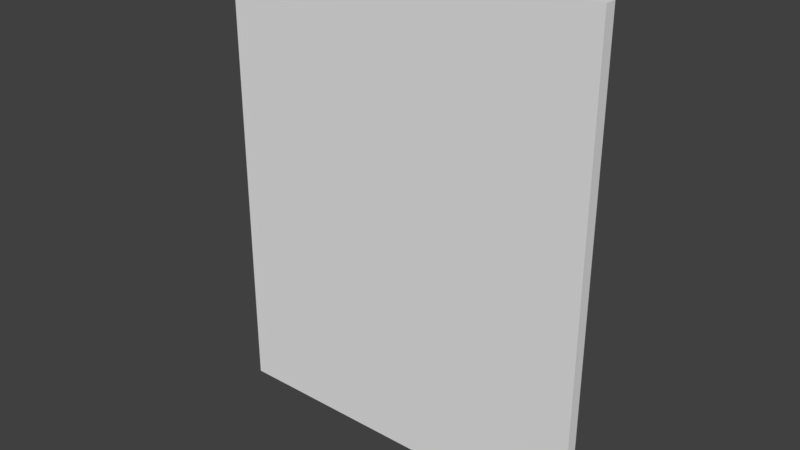 # Source: Shelf_4.blend  (saved by Blender 2.79.0; exported with 4.5.12 LTS)
import bpy
from mathutils import Matrix  # noqa: F401  (used for matrix-valued properties, if any)

bpy.ops.wm.read_factory_settings(use_empty=True)
scene = bpy.context.scene
scene.name = 'Scene'

# ---- collections
col_collection_1 = bpy.data.collections.new('Collection 1'); scene.collection.children.link(col_collection_1)

# ---- world
world_world = bpy.data.worlds.new('World'); scene.world = world_world
world_world.color = (0.05088, 0.05088, 0.05088)
world_world.use_sun_shadow = False
world_world.sun_shadow_jitter_overblur = 0.0
world_world.cycles.sampling_method = 'MANUAL'

# ---- meshes
me_cube_001 = bpy.data.meshes.new('Cube.001')
me_cube_001.from_pydata([(2.0, -0.125, -7.451e-08), (2.0, 0.125, -7.451e-08), (-2.0, -0.125, -7.451e-08), (-2.0, 0.125, -7.451e-08), (2.0, -0.125, 2.07), (2.0, 0.125, 2.07), (-2.0, -0.125, 2.07), (-2.0, 0.125, 2.07)], [], [(0, 4, 6, 2), (3, 7, 5, 1), (2, 3, 1, 0), (6, 7, 3, 2), (5, 4, 0, 1), (7, 6, 4, 5)])
_uv = me_cube_001.uv_layers.new(name='UVMap')
_uv.uv.foreach_set('vector', [0.7036, 0.2454, 0.7036, 0.4488, 0.3106, 0.4488, 0.3106, 0.2454, 0.3106, 0.7612, 0.3106, 0.5579, 0.7036, 0.5579, 0.7036, 0.7612, 0.3106, 0.7858, 0.3106, 0.7612, 0.7036, 0.7612, 0.7036, 0.7858, 0.0, 0.0, 0.0, 0.0, 0.0, 0.0, 0.0, 0.0, 0.0, 0.0, 0.0, 0.0, 0.0, 0.0, 0.0, 0.0, 0.0, 0.0, 0.0, 0.0, 0.0, 0.0, 0.0, 0.0])
me_cube_001.use_remesh_preserve_volume = False
me_cube_001.use_remesh_preserve_attributes = False
me_cube_001.use_mirror_vertex_groups = False
me_cube_001.update()

# ---- objects
ob_cube_001 = bpy.data.objects.new('Cube.001', me_cube_001)

# ---- transforms, parenting, visibility, modifiers, constraints
ob_cube_001.location = (0.0, 1.425, 0.0)
ob_cube_001.scale = (1.0, 0.5, 2.4)
ob_cube_001.lineart.crease_threshold = 0.0

# ---- collection membership
col_collection_1.objects.link(ob_cube_001)

# ---- scene / render settings (as saved in the file)
scene.frame_start = 1; scene.frame_end = 250; scene.frame_set(1)
scene.render.engine = 'BLENDER_EEVEE_NEXT'
scene.render.resolution_percentage = 50
scene.render.dither_intensity = 0.0
scene.cycles.use_denoising = False
scene.cycles.samples = 128
scene.cycles.sampling_pattern = 'TABULATED_SOBOL'
scene.cycles.use_adaptive_sampling = False
scene.cycles.use_light_tree = False
scene.cycles.blur_glossy = 0.0
scene.cycles.sample_clamp_indirect = 0.0
scene.view_settings.view_transform = 'Standard'
bpy.context.view_layer.update()

# ---- added for rendering (the .blend has no active camera and no usable light): camera, sun
cam_auto = bpy.data.cameras.new('AutoCamera')
cam_auto.lens = 50.0
cam_auto.sensor_width = 36.0
cam_auto.clip_end = 1000.0
ob_auto_camera = bpy.data.objects.new('AutoCamera', cam_auto)
scene.collection.objects.link(ob_auto_camera)
ob_auto_camera.location = (5.90271, -5.65825, 7.2064)
ob_auto_camera.rotation_euler = (1.09748, -7.21219e-08, 0.694738)
scene.camera = ob_auto_camera
light_auto_sun = bpy.data.lights.new('AutoSun', 'SUN')
light_auto_sun.energy = 3.0
light_auto_sun.angle = 0.0523599
ob_auto_sun = bpy.data.objects.new('AutoSun', light_auto_sun)
scene.collection.objects.link(ob_auto_sun)
ob_auto_sun.rotation_euler = (0.872665, 0.174533, 0.523599)
bpy.context.view_layer.update()
